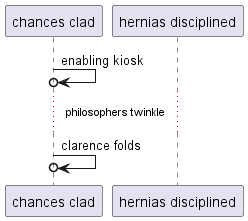

The diagram above was rendered by PlantUML. Its source (embedded in the PNG):
@startuml
participant "chances clad" as 0
participant "hernias disciplined" as 1
0 ->o 0: enabling kiosk
...philosophers twinkle...
0 ->o 0: clarence folds
@enduml